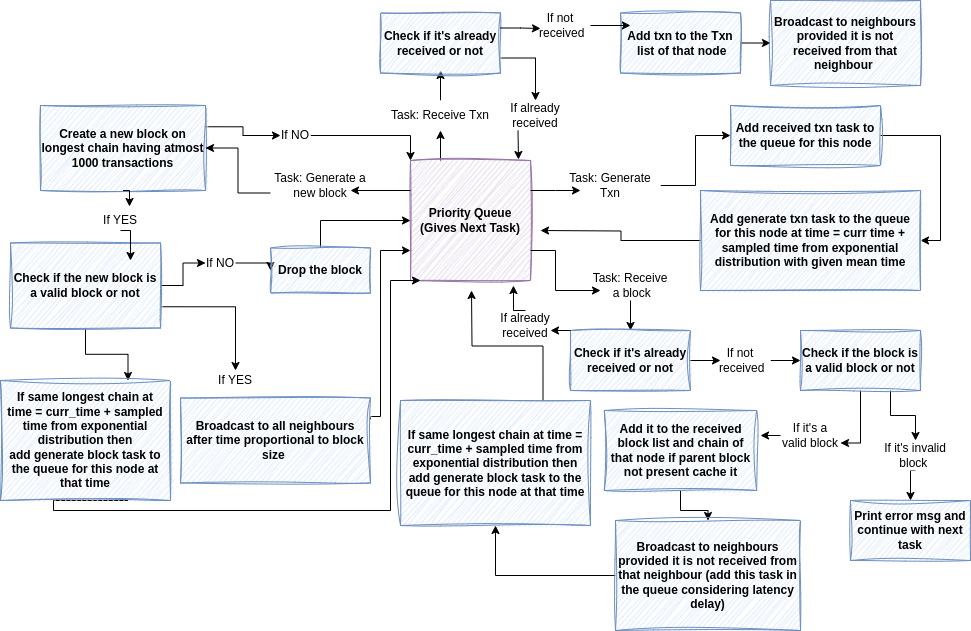

The diagram above was exported from draw.io. Its source (the exported page's mxGraphModel, read from the mxfile embedded in the PNG):
<mxGraphModel dx="1352" dy="797" grid="1" gridSize="10" guides="1" tooltips="1" connect="1" arrows="1" fold="1" page="1" pageScale="1" pageWidth="1169" pageHeight="1654" background="#ffffff" math="0" shadow="0">
  <root>
    <mxCell id="0" />
    <mxCell id="1" parent="0" />
    <mxCell id="1wkS1uI_CXfggaC7Lwmc-10" style="edgeStyle=orthogonalEdgeStyle;rounded=0;orthogonalLoop=1;jettySize=auto;html=1;exitX=0.25;exitY=0;exitDx=0;exitDy=0;entryX=0.5;entryY=1;entryDx=0;entryDy=0;" parent="1" source="1wkS1uI_CXfggaC7Lwmc-1" target="1wkS1uI_CXfggaC7Lwmc-5" edge="1">
      <mxGeometry relative="1" as="geometry" />
    </mxCell>
    <mxCell id="1wkS1uI_CXfggaC7Lwmc-1" value="Priority Queue&lt;br&gt;(Gives Next Task)" style="whiteSpace=wrap;html=1;aspect=fixed;fillColor=#e1d5e7;strokeColor=#9673a6;sketch=1;curveFitting=1;jiggle=2;fontStyle=1" parent="1" vertex="1">
      <mxGeometry x="600" y="280" width="120" height="120" as="geometry" />
    </mxCell>
    <mxCell id="1wkS1uI_CXfggaC7Lwmc-7" style="edgeStyle=orthogonalEdgeStyle;rounded=0;orthogonalLoop=1;jettySize=auto;html=1;exitX=0.5;exitY=0;exitDx=0;exitDy=0;" parent="1" source="1wkS1uI_CXfggaC7Lwmc-5" edge="1">
      <mxGeometry relative="1" as="geometry">
        <mxPoint x="630" y="190" as="targetPoint" />
      </mxGeometry>
    </mxCell>
    <mxCell id="1wkS1uI_CXfggaC7Lwmc-5" value="Task: Receive Txn" style="rounded=1;whiteSpace=wrap;html=1;strokeColor=none;" parent="1" vertex="1">
      <mxGeometry x="580" y="220" width="100" height="30" as="geometry" />
    </mxCell>
    <mxCell id="1wkS1uI_CXfggaC7Lwmc-15" style="edgeStyle=orthogonalEdgeStyle;rounded=0;orthogonalLoop=1;jettySize=auto;html=1;exitX=1;exitY=0.75;exitDx=0;exitDy=0;entryX=0.5;entryY=0;entryDx=0;entryDy=0;" parent="1" source="1wkS1uI_CXfggaC7Lwmc-8" target="1wkS1uI_CXfggaC7Lwmc-9" edge="1">
      <mxGeometry relative="1" as="geometry" />
    </mxCell>
    <mxCell id="1wkS1uI_CXfggaC7Lwmc-8" value="Check if it's already received or not" style="rounded=0;whiteSpace=wrap;html=1;fillColor=#dae8fc;strokeColor=#6c8ebf;sketch=1;curveFitting=1;jiggle=2;fontStyle=1" parent="1" vertex="1">
      <mxGeometry x="570" y="132.5" width="120" height="60" as="geometry" />
    </mxCell>
    <mxCell id="1wkS1uI_CXfggaC7Lwmc-9" value="If already received" style="rounded=1;whiteSpace=wrap;html=1;strokeColor=none;" parent="1" vertex="1">
      <mxGeometry x="690" y="220" width="70" height="30" as="geometry" />
    </mxCell>
    <mxCell id="1wkS1uI_CXfggaC7Lwmc-12" style="edgeStyle=orthogonalEdgeStyle;rounded=0;orthogonalLoop=1;jettySize=auto;html=1;exitX=0.25;exitY=1;exitDx=0;exitDy=0;entryX=0.9;entryY=-0.008;entryDx=0;entryDy=0;entryPerimeter=0;" parent="1" source="1wkS1uI_CXfggaC7Lwmc-9" target="1wkS1uI_CXfggaC7Lwmc-1" edge="1">
      <mxGeometry relative="1" as="geometry" />
    </mxCell>
    <mxCell id="1wkS1uI_CXfggaC7Lwmc-16" value="If not&lt;br&gt;&amp;nbsp;received" style="rounded=1;whiteSpace=wrap;html=1;strokeColor=none;" parent="1" vertex="1">
      <mxGeometry x="720" y="130" width="60" height="30" as="geometry" />
    </mxCell>
    <mxCell id="1wkS1uI_CXfggaC7Lwmc-24" style="edgeStyle=orthogonalEdgeStyle;rounded=0;orthogonalLoop=1;jettySize=auto;html=1;exitX=1;exitY=0.5;exitDx=0;exitDy=0;entryX=0;entryY=0.5;entryDx=0;entryDy=0;" parent="1" source="1wkS1uI_CXfggaC7Lwmc-21" target="1wkS1uI_CXfggaC7Lwmc-23" edge="1">
      <mxGeometry relative="1" as="geometry" />
    </mxCell>
    <mxCell id="1wkS1uI_CXfggaC7Lwmc-21" value="Add txn to the Txn&lt;br&gt;&amp;nbsp;list of that node" style="rounded=0;whiteSpace=wrap;html=1;fillColor=#dae8fc;strokeColor=#6c8ebf;sketch=1;curveFitting=1;jiggle=2;fontStyle=1" parent="1" vertex="1">
      <mxGeometry x="810" y="132.5" width="120" height="60" as="geometry" />
    </mxCell>
    <mxCell id="1wkS1uI_CXfggaC7Lwmc-23" value="Broadcast to neighbours provided it is not received from that neighbour&amp;nbsp;" style="rounded=0;whiteSpace=wrap;html=1;fillColor=#dae8fc;strokeColor=#6c8ebf;sketch=1;curveFitting=1;jiggle=2;fontStyle=1" parent="1" vertex="1">
      <mxGeometry x="960" y="120" width="150" height="85" as="geometry" />
    </mxCell>
    <mxCell id="1wkS1uI_CXfggaC7Lwmc-92" style="edgeStyle=orthogonalEdgeStyle;rounded=0;orthogonalLoop=1;jettySize=auto;html=1;exitX=1;exitY=0.5;exitDx=0;exitDy=0;entryX=0;entryY=0.5;entryDx=0;entryDy=0;" parent="1" source="1wkS1uI_CXfggaC7Lwmc-28" target="1wkS1uI_CXfggaC7Lwmc-90" edge="1">
      <mxGeometry relative="1" as="geometry" />
    </mxCell>
    <mxCell id="1wkS1uI_CXfggaC7Lwmc-28" value="Task: Generate Txn" style="rounded=1;whiteSpace=wrap;html=1;strokeColor=none;" parent="1" vertex="1">
      <mxGeometry x="750" y="290" width="100" height="30" as="geometry" />
    </mxCell>
    <mxCell id="1wkS1uI_CXfggaC7Lwmc-32" style="edgeStyle=orthogonalEdgeStyle;rounded=0;orthogonalLoop=1;jettySize=auto;html=1;exitX=0.5;exitY=1;exitDx=0;exitDy=0;entryX=0.5;entryY=0;entryDx=0;entryDy=0;" parent="1" source="1wkS1uI_CXfggaC7Lwmc-29" target="1wkS1uI_CXfggaC7Lwmc-30" edge="1">
      <mxGeometry relative="1" as="geometry" />
    </mxCell>
    <mxCell id="1wkS1uI_CXfggaC7Lwmc-29" value="Task: Receive&lt;br&gt;&amp;nbsp;a block" style="rounded=1;whiteSpace=wrap;html=1;strokeColor=none;" parent="1" vertex="1">
      <mxGeometry x="770" y="390" width="100" height="30" as="geometry" />
    </mxCell>
    <mxCell id="1wkS1uI_CXfggaC7Lwmc-30" value="Check if it's already received or not" style="rounded=0;whiteSpace=wrap;html=1;fillColor=#dae8fc;strokeColor=#6c8ebf;sketch=1;curveFitting=1;jiggle=2;fontStyle=1" parent="1" vertex="1">
      <mxGeometry x="760" y="450" width="120" height="60" as="geometry" />
    </mxCell>
    <mxCell id="1wkS1uI_CXfggaC7Lwmc-33" value="If already received" style="rounded=1;whiteSpace=wrap;html=1;strokeColor=none;" parent="1" vertex="1">
      <mxGeometry x="680" y="430" width="70" height="30" as="geometry" />
    </mxCell>
    <mxCell id="1wkS1uI_CXfggaC7Lwmc-35" style="edgeStyle=orthogonalEdgeStyle;rounded=0;orthogonalLoop=1;jettySize=auto;html=1;exitX=1;exitY=0.25;exitDx=0;exitDy=0;" parent="1" source="1wkS1uI_CXfggaC7Lwmc-1" edge="1">
      <mxGeometry relative="1" as="geometry">
        <mxPoint x="770" y="310" as="targetPoint" />
      </mxGeometry>
    </mxCell>
    <mxCell id="1wkS1uI_CXfggaC7Lwmc-36" style="edgeStyle=orthogonalEdgeStyle;rounded=0;orthogonalLoop=1;jettySize=auto;html=1;exitX=1;exitY=0.75;exitDx=0;exitDy=0;entryX=0.2;entryY=0.667;entryDx=0;entryDy=0;entryPerimeter=0;" parent="1" source="1wkS1uI_CXfggaC7Lwmc-1" target="1wkS1uI_CXfggaC7Lwmc-29" edge="1">
      <mxGeometry relative="1" as="geometry" />
    </mxCell>
    <mxCell id="1wkS1uI_CXfggaC7Lwmc-38" style="edgeStyle=orthogonalEdgeStyle;rounded=0;orthogonalLoop=1;jettySize=auto;html=1;exitX=0.5;exitY=0;exitDx=0;exitDy=0;entryX=0.858;entryY=1.042;entryDx=0;entryDy=0;entryPerimeter=0;" parent="1" source="1wkS1uI_CXfggaC7Lwmc-33" target="1wkS1uI_CXfggaC7Lwmc-1" edge="1">
      <mxGeometry relative="1" as="geometry" />
    </mxCell>
    <mxCell id="1wkS1uI_CXfggaC7Lwmc-43" style="edgeStyle=orthogonalEdgeStyle;rounded=0;orthogonalLoop=1;jettySize=auto;html=1;exitX=1;exitY=0.5;exitDx=0;exitDy=0;entryX=0;entryY=0.5;entryDx=0;entryDy=0;" parent="1" source="1wkS1uI_CXfggaC7Lwmc-39" target="1wkS1uI_CXfggaC7Lwmc-42" edge="1">
      <mxGeometry relative="1" as="geometry" />
    </mxCell>
    <mxCell id="1wkS1uI_CXfggaC7Lwmc-39" value="If not&lt;br&gt;&amp;nbsp;received" style="rounded=1;whiteSpace=wrap;html=1;strokeColor=none;" parent="1" vertex="1">
      <mxGeometry x="900" y="465" width="60" height="30" as="geometry" />
    </mxCell>
    <mxCell id="1wkS1uI_CXfggaC7Lwmc-40" style="edgeStyle=orthogonalEdgeStyle;rounded=0;orthogonalLoop=1;jettySize=auto;html=1;exitX=1;exitY=0.5;exitDx=0;exitDy=0;entryX=0.167;entryY=0.5;entryDx=0;entryDy=0;entryPerimeter=0;" parent="1" source="1wkS1uI_CXfggaC7Lwmc-30" target="1wkS1uI_CXfggaC7Lwmc-39" edge="1">
      <mxGeometry relative="1" as="geometry" />
    </mxCell>
    <mxCell id="1wkS1uI_CXfggaC7Lwmc-50" style="edgeStyle=orthogonalEdgeStyle;rounded=0;orthogonalLoop=1;jettySize=auto;html=1;exitX=0.5;exitY=1;exitDx=0;exitDy=0;entryX=1;entryY=0.75;entryDx=0;entryDy=0;" parent="1" source="1wkS1uI_CXfggaC7Lwmc-42" target="1wkS1uI_CXfggaC7Lwmc-45" edge="1">
      <mxGeometry relative="1" as="geometry" />
    </mxCell>
    <mxCell id="3ghCLcw1jTNy55ATPGDr-28" style="edgeStyle=orthogonalEdgeStyle;rounded=0;orthogonalLoop=1;jettySize=auto;html=1;exitX=0.75;exitY=1;exitDx=0;exitDy=0;entryX=0.5;entryY=0;entryDx=0;entryDy=0;" parent="1" source="1wkS1uI_CXfggaC7Lwmc-42" target="1wkS1uI_CXfggaC7Lwmc-44" edge="1">
      <mxGeometry relative="1" as="geometry" />
    </mxCell>
    <mxCell id="1wkS1uI_CXfggaC7Lwmc-42" value="Check if the block is &lt;br&gt;a valid block or not" style="rounded=0;whiteSpace=wrap;html=1;fillColor=#dae8fc;strokeColor=#6c8ebf;sketch=1;curveFitting=1;jiggle=2;fontStyle=1" parent="1" vertex="1">
      <mxGeometry x="990" y="450" width="120" height="60" as="geometry" />
    </mxCell>
    <mxCell id="1wkS1uI_CXfggaC7Lwmc-49" style="edgeStyle=orthogonalEdgeStyle;rounded=0;orthogonalLoop=1;jettySize=auto;html=1;exitX=0.5;exitY=1;exitDx=0;exitDy=0;entryX=0.5;entryY=0;entryDx=0;entryDy=0;" parent="1" source="1wkS1uI_CXfggaC7Lwmc-44" target="1wkS1uI_CXfggaC7Lwmc-48" edge="1">
      <mxGeometry relative="1" as="geometry" />
    </mxCell>
    <mxCell id="1wkS1uI_CXfggaC7Lwmc-44" value="If it's invalid block&amp;nbsp;" style="rounded=1;whiteSpace=wrap;html=1;strokeColor=none;" parent="1" vertex="1">
      <mxGeometry x="1070" y="560" width="70" height="30" as="geometry" />
    </mxCell>
    <mxCell id="3ghCLcw1jTNy55ATPGDr-29" style="edgeStyle=orthogonalEdgeStyle;rounded=0;orthogonalLoop=1;jettySize=auto;html=1;exitX=0;exitY=0.5;exitDx=0;exitDy=0;" parent="1" source="1wkS1uI_CXfggaC7Lwmc-45" edge="1">
      <mxGeometry relative="1" as="geometry">
        <mxPoint x="950" y="555" as="targetPoint" />
      </mxGeometry>
    </mxCell>
    <mxCell id="1wkS1uI_CXfggaC7Lwmc-45" value="If it's a valid block" style="rounded=1;whiteSpace=wrap;html=1;strokeColor=none;" parent="1" vertex="1">
      <mxGeometry x="970" y="540" width="60" height="30" as="geometry" />
    </mxCell>
    <mxCell id="1wkS1uI_CXfggaC7Lwmc-48" value="Print error msg and continue with next task" style="rounded=0;whiteSpace=wrap;html=1;fillColor=#dae8fc;strokeColor=#6c8ebf;sketch=1;curveFitting=1;jiggle=2;fontStyle=1" parent="1" vertex="1">
      <mxGeometry x="1040" y="620" width="120" height="60" as="geometry" />
    </mxCell>
    <mxCell id="1wkS1uI_CXfggaC7Lwmc-61" style="edgeStyle=orthogonalEdgeStyle;rounded=0;orthogonalLoop=1;jettySize=auto;html=1;exitX=0.5;exitY=1;exitDx=0;exitDy=0;entryX=0.5;entryY=0;entryDx=0;entryDy=0;" parent="1" source="1wkS1uI_CXfggaC7Lwmc-51" target="1wkS1uI_CXfggaC7Lwmc-60" edge="1">
      <mxGeometry relative="1" as="geometry" />
    </mxCell>
    <mxCell id="1wkS1uI_CXfggaC7Lwmc-51" value="Add it to the received block list and chain of that node if parent block not present cache it" style="rounded=0;whiteSpace=wrap;html=1;fillColor=#dae8fc;strokeColor=#6c8ebf;sketch=1;curveFitting=1;jiggle=2;fontStyle=1" parent="1" vertex="1">
      <mxGeometry x="793.75" y="530" width="152.5" height="80" as="geometry" />
    </mxCell>
    <mxCell id="1wkS1uI_CXfggaC7Lwmc-63" style="edgeStyle=orthogonalEdgeStyle;rounded=0;orthogonalLoop=1;jettySize=auto;html=1;exitX=0;exitY=0.5;exitDx=0;exitDy=0;entryX=0.5;entryY=1;entryDx=0;entryDy=0;" parent="1" source="1wkS1uI_CXfggaC7Lwmc-60" target="1wkS1uI_CXfggaC7Lwmc-62" edge="1">
      <mxGeometry relative="1" as="geometry" />
    </mxCell>
    <mxCell id="1wkS1uI_CXfggaC7Lwmc-60" value="Broadcast to neighbours provided it is not received from that neighbour (add this task in the queue considering latency delay)" style="rounded=0;whiteSpace=wrap;html=1;fillColor=#dae8fc;strokeColor=#6c8ebf;sketch=1;curveFitting=1;jiggle=2;fontStyle=1" parent="1" vertex="1">
      <mxGeometry x="805" y="640" width="185" height="110" as="geometry" />
    </mxCell>
    <mxCell id="1wkS1uI_CXfggaC7Lwmc-64" style="edgeStyle=orthogonalEdgeStyle;rounded=0;orthogonalLoop=1;jettySize=auto;html=1;exitX=0.75;exitY=0;exitDx=0;exitDy=0;" parent="1" source="1wkS1uI_CXfggaC7Lwmc-62" edge="1">
      <mxGeometry relative="1" as="geometry">
        <mxPoint x="661" y="410" as="targetPoint" />
      </mxGeometry>
    </mxCell>
    <mxCell id="1wkS1uI_CXfggaC7Lwmc-62" value="If same longest chain at time&amp;nbsp;= curr_time + sampled time from exponential distribution then&lt;br&gt;add generate block task to the queue for this node at that time" style="rounded=0;whiteSpace=wrap;html=1;fillColor=#dae8fc;strokeColor=#6c8ebf;sketch=1;curveFitting=1;jiggle=2;fontStyle=1" parent="1" vertex="1">
      <mxGeometry x="590" y="520" width="190" height="125" as="geometry" />
    </mxCell>
    <mxCell id="1wkS1uI_CXfggaC7Lwmc-72" style="edgeStyle=orthogonalEdgeStyle;rounded=0;orthogonalLoop=1;jettySize=auto;html=1;exitX=1;exitY=0.25;exitDx=0;exitDy=0;entryX=0;entryY=0.5;entryDx=0;entryDy=0;" parent="1" source="1wkS1uI_CXfggaC7Lwmc-65" target="1wkS1uI_CXfggaC7Lwmc-70" edge="1">
      <mxGeometry relative="1" as="geometry" />
    </mxCell>
    <mxCell id="1wkS1uI_CXfggaC7Lwmc-65" value="Create a new block on longest chain having atmost 1000 transactions" style="rounded=0;whiteSpace=wrap;html=1;fillColor=#dae8fc;strokeColor=#6c8ebf;sketch=1;curveFitting=1;jiggle=2;fontStyle=1" parent="1" vertex="1">
      <mxGeometry x="230" y="225" width="165" height="85" as="geometry" />
    </mxCell>
    <mxCell id="1wkS1uI_CXfggaC7Lwmc-69" style="edgeStyle=orthogonalEdgeStyle;rounded=0;orthogonalLoop=1;jettySize=auto;html=1;exitX=0;exitY=0.75;exitDx=0;exitDy=0;entryX=1;entryY=0.5;entryDx=0;entryDy=0;" parent="1" source="1wkS1uI_CXfggaC7Lwmc-66" target="1wkS1uI_CXfggaC7Lwmc-65" edge="1">
      <mxGeometry relative="1" as="geometry" />
    </mxCell>
    <mxCell id="1wkS1uI_CXfggaC7Lwmc-66" value="Task: Generate a new block" style="rounded=1;whiteSpace=wrap;html=1;strokeColor=none;" parent="1" vertex="1">
      <mxGeometry x="460" y="290" width="100" height="30" as="geometry" />
    </mxCell>
    <mxCell id="1wkS1uI_CXfggaC7Lwmc-67" style="edgeStyle=orthogonalEdgeStyle;rounded=0;orthogonalLoop=1;jettySize=auto;html=1;exitX=0;exitY=0.25;exitDx=0;exitDy=0;entryX=0.8;entryY=0.667;entryDx=0;entryDy=0;entryPerimeter=0;" parent="1" source="1wkS1uI_CXfggaC7Lwmc-1" target="1wkS1uI_CXfggaC7Lwmc-66" edge="1">
      <mxGeometry relative="1" as="geometry" />
    </mxCell>
    <mxCell id="1wkS1uI_CXfggaC7Lwmc-73" style="edgeStyle=orthogonalEdgeStyle;rounded=0;orthogonalLoop=1;jettySize=auto;html=1;exitX=1;exitY=0.5;exitDx=0;exitDy=0;entryX=0;entryY=0;entryDx=0;entryDy=0;" parent="1" source="1wkS1uI_CXfggaC7Lwmc-70" target="1wkS1uI_CXfggaC7Lwmc-1" edge="1">
      <mxGeometry relative="1" as="geometry" />
    </mxCell>
    <mxCell id="1wkS1uI_CXfggaC7Lwmc-70" value="If NO" style="rounded=1;whiteSpace=wrap;html=1;strokeColor=none;" parent="1" vertex="1">
      <mxGeometry x="470" y="240" width="30" height="30" as="geometry" />
    </mxCell>
    <mxCell id="1wkS1uI_CXfggaC7Lwmc-74" value="If YES" style="rounded=1;whiteSpace=wrap;html=1;strokeColor=none;" parent="1" vertex="1">
      <mxGeometry x="280" y="330" width="60" height="20" as="geometry" />
    </mxCell>
    <mxCell id="1wkS1uI_CXfggaC7Lwmc-80" style="edgeStyle=orthogonalEdgeStyle;rounded=0;orthogonalLoop=1;jettySize=auto;html=1;exitX=1;exitY=0.5;exitDx=0;exitDy=0;entryX=0;entryY=0.5;entryDx=0;entryDy=0;" parent="1" source="1wkS1uI_CXfggaC7Lwmc-77" target="1wkS1uI_CXfggaC7Lwmc-79" edge="1">
      <mxGeometry relative="1" as="geometry" />
    </mxCell>
    <mxCell id="3ghCLcw1jTNy55ATPGDr-15" style="edgeStyle=orthogonalEdgeStyle;rounded=0;orthogonalLoop=1;jettySize=auto;html=1;exitX=1;exitY=0.75;exitDx=0;exitDy=0;entryX=0.5;entryY=0;entryDx=0;entryDy=0;" parent="1" source="1wkS1uI_CXfggaC7Lwmc-77" target="1wkS1uI_CXfggaC7Lwmc-84" edge="1">
      <mxGeometry relative="1" as="geometry" />
    </mxCell>
    <mxCell id="3ghCLcw1jTNy55ATPGDr-16" style="edgeStyle=orthogonalEdgeStyle;rounded=0;orthogonalLoop=1;jettySize=auto;html=1;exitX=0.5;exitY=1;exitDx=0;exitDy=0;entryX=0.75;entryY=0;entryDx=0;entryDy=0;" parent="1" source="1wkS1uI_CXfggaC7Lwmc-77" target="3ghCLcw1jTNy55ATPGDr-2" edge="1">
      <mxGeometry relative="1" as="geometry" />
    </mxCell>
    <mxCell id="1wkS1uI_CXfggaC7Lwmc-77" value="Check if the new block is a valid block or not" style="rounded=0;whiteSpace=wrap;html=1;fillColor=#dae8fc;strokeColor=#6c8ebf;sketch=1;curveFitting=1;jiggle=2;fontStyle=1" parent="1" vertex="1">
      <mxGeometry x="200" y="362.5" width="150" height="85" as="geometry" />
    </mxCell>
    <mxCell id="1wkS1uI_CXfggaC7Lwmc-82" style="edgeStyle=orthogonalEdgeStyle;rounded=0;orthogonalLoop=1;jettySize=auto;html=1;exitX=1;exitY=0.5;exitDx=0;exitDy=0;entryX=0;entryY=0.5;entryDx=0;entryDy=0;" parent="1" source="1wkS1uI_CXfggaC7Lwmc-79" target="1wkS1uI_CXfggaC7Lwmc-81" edge="1">
      <mxGeometry relative="1" as="geometry" />
    </mxCell>
    <mxCell id="1wkS1uI_CXfggaC7Lwmc-79" value="If NO" style="rounded=1;whiteSpace=wrap;html=1;strokeColor=none;" parent="1" vertex="1">
      <mxGeometry x="395" y="367.5" width="30" height="30" as="geometry" />
    </mxCell>
    <mxCell id="1wkS1uI_CXfggaC7Lwmc-83" style="edgeStyle=orthogonalEdgeStyle;rounded=0;orthogonalLoop=1;jettySize=auto;html=1;exitX=0.5;exitY=0;exitDx=0;exitDy=0;entryX=0;entryY=0.5;entryDx=0;entryDy=0;" parent="1" source="1wkS1uI_CXfggaC7Lwmc-81" target="1wkS1uI_CXfggaC7Lwmc-1" edge="1">
      <mxGeometry relative="1" as="geometry" />
    </mxCell>
    <mxCell id="1wkS1uI_CXfggaC7Lwmc-81" value="Drop the block" style="rounded=0;whiteSpace=wrap;html=1;fillColor=#dae8fc;strokeColor=#6c8ebf;sketch=1;curveFitting=1;jiggle=2;fontStyle=1" parent="1" vertex="1">
      <mxGeometry x="460" y="367.5" width="100" height="45" as="geometry" />
    </mxCell>
    <mxCell id="1wkS1uI_CXfggaC7Lwmc-84" value="If YES" style="rounded=1;whiteSpace=wrap;html=1;strokeColor=none;" parent="1" vertex="1">
      <mxGeometry x="395" y="490" width="60" height="20" as="geometry" />
    </mxCell>
    <mxCell id="3ghCLcw1jTNy55ATPGDr-10" style="edgeStyle=orthogonalEdgeStyle;rounded=0;orthogonalLoop=1;jettySize=auto;html=1;exitX=1;exitY=0.25;exitDx=0;exitDy=0;entryX=0;entryY=0.75;entryDx=0;entryDy=0;" parent="1" source="1wkS1uI_CXfggaC7Lwmc-86" target="1wkS1uI_CXfggaC7Lwmc-1" edge="1">
      <mxGeometry relative="1" as="geometry">
        <Array as="points">
          <mxPoint x="570" y="536" />
          <mxPoint x="570" y="370" />
        </Array>
      </mxGeometry>
    </mxCell>
    <mxCell id="1wkS1uI_CXfggaC7Lwmc-86" value="Broadcast to all neighbours after time proportional to block size&amp;nbsp;" style="rounded=0;whiteSpace=wrap;html=1;fillColor=#dae8fc;strokeColor=#6c8ebf;sketch=1;curveFitting=1;jiggle=2;fontStyle=1" parent="1" vertex="1">
      <mxGeometry x="370" y="517.5" width="190" height="85" as="geometry" />
    </mxCell>
    <mxCell id="1wkS1uI_CXfggaC7Lwmc-93" style="edgeStyle=orthogonalEdgeStyle;rounded=0;orthogonalLoop=1;jettySize=auto;html=1;entryX=1;entryY=0.5;entryDx=0;entryDy=0;exitX=1;exitY=0.5;exitDx=0;exitDy=0;" parent="1" source="1wkS1uI_CXfggaC7Lwmc-90" target="1wkS1uI_CXfggaC7Lwmc-91" edge="1">
      <mxGeometry relative="1" as="geometry" />
    </mxCell>
    <mxCell id="1wkS1uI_CXfggaC7Lwmc-90" value="Add received txn task to the queue for this node" style="rounded=0;whiteSpace=wrap;html=1;fillColor=#dae8fc;strokeColor=#6c8ebf;sketch=1;curveFitting=1;jiggle=2;fontStyle=1" parent="1" vertex="1">
      <mxGeometry x="920" y="225" width="150" height="60" as="geometry" />
    </mxCell>
    <mxCell id="1wkS1uI_CXfggaC7Lwmc-94" style="edgeStyle=orthogonalEdgeStyle;rounded=0;orthogonalLoop=1;jettySize=auto;html=1;exitX=0;exitY=0.5;exitDx=0;exitDy=0;" parent="1" source="1wkS1uI_CXfggaC7Lwmc-91" edge="1">
      <mxGeometry relative="1" as="geometry">
        <mxPoint x="730" y="350" as="targetPoint" />
      </mxGeometry>
    </mxCell>
    <mxCell id="1wkS1uI_CXfggaC7Lwmc-91" value="Add generate txn task to the queue for this node at time = curr time + sampled time from exponential distribution with given mean time" style="rounded=0;whiteSpace=wrap;html=1;fillColor=#dae8fc;strokeColor=#6c8ebf;sketch=1;curveFitting=1;jiggle=2;fontStyle=1" parent="1" vertex="1">
      <mxGeometry x="890" y="310" width="220" height="100" as="geometry" />
    </mxCell>
    <mxCell id="3ghCLcw1jTNy55ATPGDr-13" style="edgeStyle=orthogonalEdgeStyle;rounded=0;orthogonalLoop=1;jettySize=auto;html=1;exitX=0.75;exitY=1;exitDx=0;exitDy=0;" parent="1" source="3ghCLcw1jTNy55ATPGDr-2" edge="1">
      <mxGeometry relative="1" as="geometry">
        <mxPoint x="610" y="400" as="targetPoint" />
        <Array as="points">
          <mxPoint x="243" y="630" />
          <mxPoint x="580" y="630" />
          <mxPoint x="580" y="400" />
        </Array>
      </mxGeometry>
    </mxCell>
    <mxCell id="3ghCLcw1jTNy55ATPGDr-2" value="If same longest chain at time&amp;nbsp;= curr_time + sampled time from exponential distribution then&lt;br style=&quot;border-color: var(--border-color);&quot;&gt;add generate block task to the queue for this node at that time" style="rounded=0;whiteSpace=wrap;html=1;fillColor=#dae8fc;strokeColor=#6c8ebf;sketch=1;curveFitting=1;jiggle=2;fontStyle=1" parent="1" vertex="1">
      <mxGeometry x="190" y="500" width="170" height="120" as="geometry" />
    </mxCell>
    <mxCell id="3ghCLcw1jTNy55ATPGDr-7" style="edgeStyle=orthogonalEdgeStyle;rounded=0;orthogonalLoop=1;jettySize=auto;html=1;exitX=0.5;exitY=1;exitDx=0;exitDy=0;entryX=0.65;entryY=-0.2;entryDx=0;entryDy=0;entryPerimeter=0;" parent="1" source="1wkS1uI_CXfggaC7Lwmc-65" target="1wkS1uI_CXfggaC7Lwmc-74" edge="1">
      <mxGeometry relative="1" as="geometry" />
    </mxCell>
    <mxCell id="3ghCLcw1jTNy55ATPGDr-8" style="edgeStyle=orthogonalEdgeStyle;rounded=0;orthogonalLoop=1;jettySize=auto;html=1;exitX=0.5;exitY=1;exitDx=0;exitDy=0;entryX=0.8;entryY=0.206;entryDx=0;entryDy=0;entryPerimeter=0;" parent="1" source="1wkS1uI_CXfggaC7Lwmc-74" target="1wkS1uI_CXfggaC7Lwmc-77" edge="1">
      <mxGeometry relative="1" as="geometry" />
    </mxCell>
    <mxCell id="3ghCLcw1jTNy55ATPGDr-22" style="edgeStyle=orthogonalEdgeStyle;rounded=0;orthogonalLoop=1;jettySize=auto;html=1;exitX=1;exitY=0.25;exitDx=0;exitDy=0;entryX=0.167;entryY=0.6;entryDx=0;entryDy=0;entryPerimeter=0;" parent="1" source="1wkS1uI_CXfggaC7Lwmc-8" target="1wkS1uI_CXfggaC7Lwmc-16" edge="1">
      <mxGeometry relative="1" as="geometry" />
    </mxCell>
    <mxCell id="3ghCLcw1jTNy55ATPGDr-26" style="edgeStyle=orthogonalEdgeStyle;rounded=0;orthogonalLoop=1;jettySize=auto;html=1;exitX=1;exitY=0.5;exitDx=0;exitDy=0;entryX=0.083;entryY=0.208;entryDx=0;entryDy=0;entryPerimeter=0;" parent="1" source="1wkS1uI_CXfggaC7Lwmc-16" target="1wkS1uI_CXfggaC7Lwmc-21" edge="1">
      <mxGeometry relative="1" as="geometry" />
    </mxCell>
    <mxCell id="3ghCLcw1jTNy55ATPGDr-27" style="edgeStyle=orthogonalEdgeStyle;rounded=0;orthogonalLoop=1;jettySize=auto;html=1;exitX=0;exitY=0;exitDx=0;exitDy=0;entryX=0.857;entryY=0.667;entryDx=0;entryDy=0;entryPerimeter=0;" parent="1" source="1wkS1uI_CXfggaC7Lwmc-30" target="1wkS1uI_CXfggaC7Lwmc-33" edge="1">
      <mxGeometry relative="1" as="geometry" />
    </mxCell>
  </root>
</mxGraphModel>